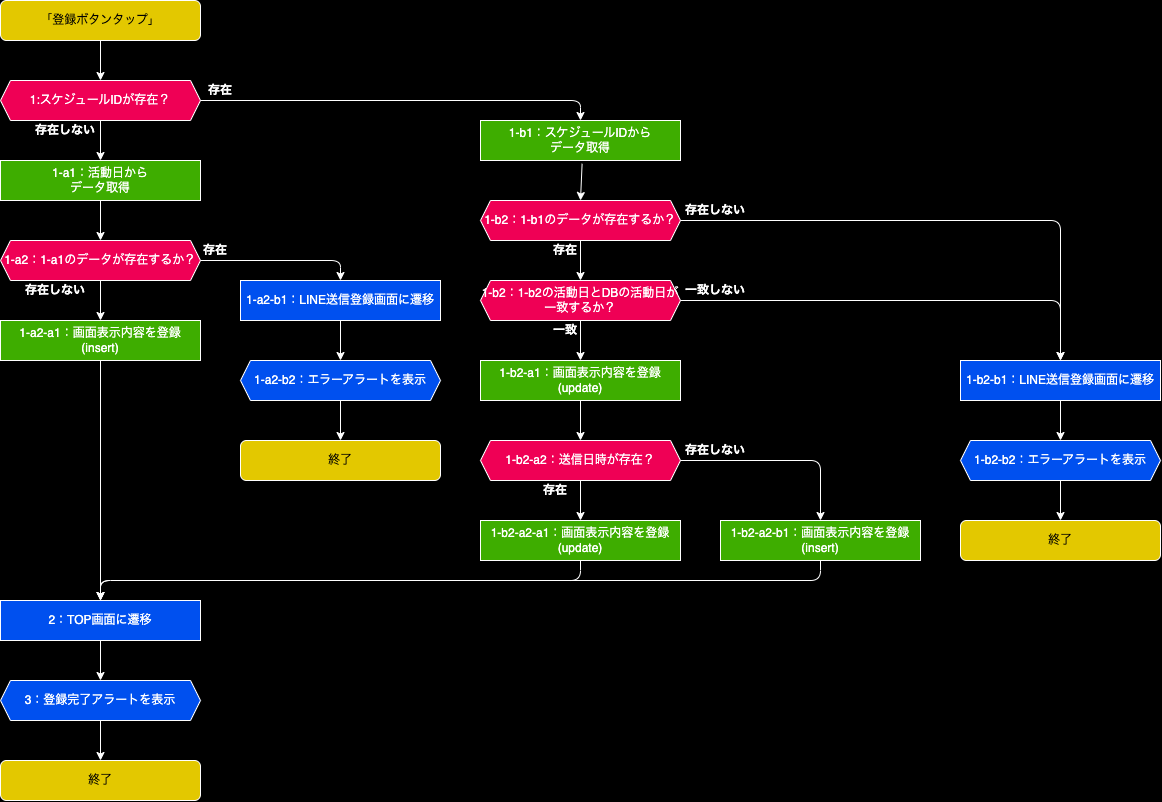

The diagram above was exported from draw.io. Its source (the exported page's mxGraphModel, read from the mxfile embedded in the PNG):
<mxGraphModel dx="507" dy="478" grid="1" gridSize="10" guides="1" tooltips="1" connect="1" arrows="1" fold="1" page="1" pageScale="1" pageWidth="827" pageHeight="1169" background="#000000" math="0" shadow="0">
  <root>
    <mxCell id="0" />
    <mxCell id="1" parent="0" />
    <mxCell id="2" value="「登録ボタンタップ」" style="rounded=1;whiteSpace=wrap;html=1;strokeColor=#FFFFFF;fillColor=#e3c800;fontColor=#000000;" parent="1" vertex="1">
      <mxGeometry x="200" width="200" height="40" as="geometry" />
    </mxCell>
    <mxCell id="3" value="1:スケジュールIDが存在？" style="shape=hexagon;perimeter=hexagonPerimeter2;whiteSpace=wrap;html=1;fixedSize=1;fillColor=#ef0055;size=10;fontColor=#FFFFFF;strokeColor=#FFFFFF;" parent="1" vertex="1">
      <mxGeometry x="200" y="80" width="200" height="40" as="geometry" />
    </mxCell>
    <mxCell id="4" value="" style="endArrow=classic;html=1;strokeColor=#FFFFFF;exitX=0.5;exitY=1;exitDx=0;exitDy=0;entryX=0.5;entryY=0;entryDx=0;entryDy=0;" parent="1" source="2" target="3" edge="1">
      <mxGeometry width="50" height="50" relative="1" as="geometry">
        <mxPoint x="270" y="60" as="sourcePoint" />
        <mxPoint x="330" y="60" as="targetPoint" />
      </mxGeometry>
    </mxCell>
    <mxCell id="5" value="存在しない" style="text;html=1;strokeColor=none;fillColor=none;align=center;verticalAlign=middle;whiteSpace=wrap;rounded=0;fontColor=#FFFFFF;fontStyle=1" parent="1" vertex="1">
      <mxGeometry x="230" y="120" width="70" height="20" as="geometry" />
    </mxCell>
    <mxCell id="6" value="存在" style="text;html=1;strokeColor=none;fillColor=none;align=center;verticalAlign=middle;whiteSpace=wrap;rounded=0;fontColor=#FFFFFF;fontStyle=1" parent="1" vertex="1">
      <mxGeometry x="400" y="80" width="40" height="20" as="geometry" />
    </mxCell>
    <mxCell id="7" value="&lt;span style=&quot;color: rgba(0, 0, 0, 0); font-family: monospace; font-size: 0px; text-align: start; background-color: rgb(42, 37, 47);&quot;&gt;%3CmxGraphModel%3E%3Croot%3E%3CmxCell%20id%3D%220%22%2F%3E%3CmxCell%20id%3D%221%22%20parent%3D%220%22%2F%3E%3CmxCell%20id%3D%222%22%20value%3D%22%E5%AD%98%E5%9C%A8%22%20style%3D%22text%3Bhtml%3D1%3BstrokeColor%3Dnone%3BfillColor%3Dnone%3Balign%3Dcenter%3BverticalAlign%3Dmiddle%3BwhiteSpace%3Dwrap%3Brounded%3D0%3BfontColor%3D%23FFFFFF%3BfontStyle%3D1%22%20vertex%3D%221%22%20parent%3D%221%22%3E%3CmxGeometry%20x%3D%22270%22%20y%3D%22120%22%20width%3D%2230%22%20height%3D%2220%22%20as%3D%22geometry%22%2F%3E%3C%2FmxCell%3E%3C%2Froot%3E%3C%2FmxGraphModel%3E&lt;/span&gt;" style="endArrow=classic;html=1;strokeColor=#FFFFFF;exitX=0.5;exitY=1;exitDx=0;exitDy=0;entryX=0.5;entryY=0;entryDx=0;entryDy=0;" parent="1" source="3" target="103" edge="1">
      <mxGeometry width="50" height="50" relative="1" as="geometry">
        <mxPoint x="310" y="50" as="sourcePoint" />
        <mxPoint x="300" y="160" as="targetPoint" />
        <mxPoint as="offset" />
      </mxGeometry>
    </mxCell>
    <mxCell id="8" value="" style="endArrow=classic;html=1;strokeColor=#FFFFFF;exitX=1;exitY=0.5;exitDx=0;exitDy=0;entryX=0.5;entryY=0;entryDx=0;entryDy=0;" parent="1" source="3" target="122" edge="1">
      <mxGeometry width="50" height="50" relative="1" as="geometry">
        <mxPoint x="310" y="130" as="sourcePoint" />
        <mxPoint x="780" y="120" as="targetPoint" />
        <Array as="points">
          <mxPoint x="780" y="100" />
        </Array>
      </mxGeometry>
    </mxCell>
    <mxCell id="74" value="1-b2：1-b1のデータが存在するか？" style="shape=hexagon;perimeter=hexagonPerimeter2;whiteSpace=wrap;html=1;fixedSize=1;fillColor=#ef0055;size=10;fontColor=#FFFFFF;strokeColor=#FFFFFF;" parent="1" vertex="1">
      <mxGeometry x="680" y="200" width="200" height="40" as="geometry" />
    </mxCell>
    <mxCell id="75" value="存在" style="text;html=1;strokeColor=none;fillColor=none;align=center;verticalAlign=middle;whiteSpace=wrap;rounded=0;fontColor=#FFFFFF;fontStyle=1" parent="1" vertex="1">
      <mxGeometry x="750" y="240" width="30" height="20" as="geometry" />
    </mxCell>
    <mxCell id="76" value="" style="endArrow=classic;html=1;strokeColor=#FFFFFF;exitX=0.5;exitY=1;exitDx=0;exitDy=0;entryX=0.5;entryY=0;entryDx=0;entryDy=0;" parent="1" source="74" target="126" edge="1">
      <mxGeometry width="50" height="50" relative="1" as="geometry">
        <mxPoint x="900" y="170" as="sourcePoint" />
        <mxPoint x="780" y="280" as="targetPoint" />
      </mxGeometry>
    </mxCell>
    <mxCell id="77" value="存在しない" style="text;html=1;strokeColor=none;fillColor=none;align=center;verticalAlign=middle;whiteSpace=wrap;rounded=0;fontColor=#FFFFFF;fontStyle=1" parent="1" vertex="1">
      <mxGeometry x="880" y="200" width="70" height="20" as="geometry" />
    </mxCell>
    <mxCell id="78" value="" style="endArrow=classic;html=1;strokeColor=#FFFFFF;exitX=1;exitY=0.5;exitDx=0;exitDy=0;entryX=0.5;entryY=0;entryDx=0;entryDy=0;" parent="1" source="74" target="117" edge="1">
      <mxGeometry width="50" height="50" relative="1" as="geometry">
        <mxPoint x="890" y="190" as="sourcePoint" />
        <mxPoint x="1050" y="260" as="targetPoint" />
        <Array as="points">
          <mxPoint x="1260" y="220" />
        </Array>
      </mxGeometry>
    </mxCell>
    <mxCell id="80" value="&lt;span style=&quot;color: rgba(0, 0, 0, 0); font-family: monospace; font-size: 0px; text-align: start; background-color: rgb(42, 37, 47);&quot;&gt;%3CmxGraphModel%3E%3Croot%3E%3CmxCell%20id%3D%220%22%2F%3E%3CmxCell%20id%3D%221%22%20parent%3D%220%22%2F%3E%3CmxCell%20id%3D%222%22%20value%3D%22%E5%AD%98%E5%9C%A8%22%20style%3D%22text%3Bhtml%3D1%3BstrokeColor%3Dnone%3BfillColor%3Dnone%3Balign%3Dcenter%3BverticalAlign%3Dmiddle%3BwhiteSpace%3Dwrap%3Brounded%3D0%3BfontColor%3D%23FFFFFF%3BfontStyle%3D1%22%20vertex%3D%221%22%20parent%3D%221%22%3E%3CmxGeometry%20x%3D%22270%22%20y%3D%22120%22%20width%3D%2230%22%20height%3D%2220%22%20as%3D%22geometry%22%2F%3E%3C%2FmxCell%3E%3C%2Froot%3E%3C%2FmxGraphModel%3E&lt;/span&gt;" style="endArrow=classic;html=1;strokeColor=#FFFFFF;exitX=0.508;exitY=1.082;exitDx=0;exitDy=0;entryX=0.5;entryY=0;entryDx=0;entryDy=0;exitPerimeter=0;" parent="1" source="122" target="74" edge="1">
      <mxGeometry width="50" height="50" relative="1" as="geometry">
        <mxPoint x="780" y="160" as="sourcePoint" />
        <mxPoint x="790" y="130" as="targetPoint" />
        <mxPoint as="offset" />
      </mxGeometry>
    </mxCell>
    <mxCell id="81" value="1-b2-a2-a1：画面表示内容を登録&lt;br&gt;(update)" style="rounded=0;whiteSpace=wrap;html=1;strokeColor=#FFFFFF;fillColor=#3EAD00;fontColor=#FFFFFF;" parent="1" vertex="1">
      <mxGeometry x="680" y="520" width="200" height="40" as="geometry" />
    </mxCell>
    <mxCell id="82" value="1-b2-a2：送信日時が存在？" style="shape=hexagon;perimeter=hexagonPerimeter2;whiteSpace=wrap;html=1;fixedSize=1;fillColor=#ef0055;size=10;fontColor=#FFFFFF;strokeColor=#FFFFFF;" parent="1" vertex="1">
      <mxGeometry x="680" y="440" width="200" height="40" as="geometry" />
    </mxCell>
    <mxCell id="83" value="存在" style="text;html=1;strokeColor=none;fillColor=none;align=center;verticalAlign=middle;whiteSpace=wrap;rounded=0;fontColor=#FFFFFF;fontStyle=1" parent="1" vertex="1">
      <mxGeometry x="740" y="480" width="30" height="20" as="geometry" />
    </mxCell>
    <mxCell id="84" value="存在しない" style="text;html=1;strokeColor=none;fillColor=none;align=center;verticalAlign=middle;whiteSpace=wrap;rounded=0;fontColor=#FFFFFF;fontStyle=1" parent="1" vertex="1">
      <mxGeometry x="880" y="440" width="70" height="20" as="geometry" />
    </mxCell>
    <mxCell id="85" value="" style="endArrow=classic;html=1;strokeColor=#FFFFFF;exitX=0.5;exitY=1;exitDx=0;exitDy=0;entryX=0.5;entryY=0;entryDx=0;entryDy=0;" parent="1" source="82" target="81" edge="1">
      <mxGeometry width="50" height="50" relative="1" as="geometry">
        <mxPoint x="1060" y="460" as="sourcePoint" />
        <mxPoint x="1050" y="570" as="targetPoint" />
      </mxGeometry>
    </mxCell>
    <mxCell id="86" value="1-b2-a2-b1：画面表示内容を登録&lt;br&gt;(insert)" style="rounded=0;whiteSpace=wrap;html=1;strokeColor=#FFFFFF;fillColor=#3EAD00;fontColor=#FFFFFF;" parent="1" vertex="1">
      <mxGeometry x="920" y="520" width="200" height="40" as="geometry" />
    </mxCell>
    <mxCell id="87" value="" style="endArrow=classic;html=1;strokeColor=#FFFFFF;exitX=1;exitY=0.5;exitDx=0;exitDy=0;entryX=0.5;entryY=0;entryDx=0;entryDy=0;" parent="1" source="82" target="86" edge="1">
      <mxGeometry width="50" height="50" relative="1" as="geometry">
        <mxPoint x="1060" y="540" as="sourcePoint" />
        <mxPoint x="1020" y="590" as="targetPoint" />
        <Array as="points">
          <mxPoint x="1020" y="460" />
        </Array>
      </mxGeometry>
    </mxCell>
    <mxCell id="88" value="1-b2-a1：画面表示内容を登録&lt;br&gt;(update)" style="rounded=0;whiteSpace=wrap;html=1;strokeColor=#FFFFFF;fillColor=#3EAD00;fontColor=#FFFFFF;" parent="1" vertex="1">
      <mxGeometry x="680" y="360" width="200" height="40" as="geometry" />
    </mxCell>
    <mxCell id="89" value="" style="endArrow=classic;html=1;strokeColor=#FFFFFF;exitX=0.5;exitY=1;exitDx=0;exitDy=0;entryX=0.5;entryY=0;entryDx=0;entryDy=0;" parent="1" source="88" target="82" edge="1">
      <mxGeometry width="50" height="50" relative="1" as="geometry">
        <mxPoint x="880" y="520" as="sourcePoint" />
        <mxPoint x="930" y="670" as="targetPoint" />
        <Array as="points" />
      </mxGeometry>
    </mxCell>
    <mxCell id="94" value="" style="endArrow=classic;html=1;strokeColor=#FFFFFF;exitX=0.5;exitY=1;exitDx=0;exitDy=0;entryX=0.5;entryY=0;entryDx=0;entryDy=0;" parent="1" source="81" target="111" edge="1">
      <mxGeometry width="50" height="50" relative="1" as="geometry">
        <mxPoint x="790" y="410" as="sourcePoint" />
        <mxPoint x="780" y="520" as="targetPoint" />
        <Array as="points">
          <mxPoint x="780" y="580" />
          <mxPoint x="300" y="580" />
        </Array>
      </mxGeometry>
    </mxCell>
    <mxCell id="95" value="" style="endArrow=classic;html=1;strokeColor=#FFFFFF;exitX=0.5;exitY=1;exitDx=0;exitDy=0;entryX=0.5;entryY=0;entryDx=0;entryDy=0;" parent="1" source="86" target="111" edge="1">
      <mxGeometry width="50" height="50" relative="1" as="geometry">
        <mxPoint x="790" y="490" as="sourcePoint" />
        <mxPoint x="780" y="520" as="targetPoint" />
        <Array as="points">
          <mxPoint x="1020" y="580" />
          <mxPoint x="300" y="580" />
        </Array>
      </mxGeometry>
    </mxCell>
    <mxCell id="98" value="1-a2：1-a1のデータが存在するか？" style="shape=hexagon;perimeter=hexagonPerimeter2;whiteSpace=wrap;html=1;fixedSize=1;fillColor=#ef0055;size=10;fontColor=#FFFFFF;strokeColor=#FFFFFF;" parent="1" vertex="1">
      <mxGeometry x="200" y="240" width="200" height="40" as="geometry" />
    </mxCell>
    <mxCell id="99" value="存在しない" style="text;html=1;strokeColor=none;fillColor=none;align=center;verticalAlign=middle;whiteSpace=wrap;rounded=0;fontColor=#FFFFFF;fontStyle=1" parent="1" vertex="1">
      <mxGeometry x="220" y="280" width="70" height="20" as="geometry" />
    </mxCell>
    <mxCell id="100" value="存在" style="text;html=1;strokeColor=none;fillColor=none;align=center;verticalAlign=middle;whiteSpace=wrap;rounded=0;fontColor=#FFFFFF;fontStyle=1" parent="1" vertex="1">
      <mxGeometry x="400" y="240" width="30" height="20" as="geometry" />
    </mxCell>
    <mxCell id="101" value="" style="endArrow=classic;html=1;strokeColor=#FFFFFF;exitX=0.5;exitY=1;exitDx=0;exitDy=0;entryX=0.5;entryY=0;entryDx=0;entryDy=0;" parent="1" source="98" target="108" edge="1">
      <mxGeometry width="50" height="50" relative="1" as="geometry">
        <mxPoint x="300" y="230" as="sourcePoint" />
        <mxPoint x="300" y="410" as="targetPoint" />
      </mxGeometry>
    </mxCell>
    <mxCell id="102" value="終了" style="rounded=1;whiteSpace=wrap;html=1;strokeColor=#FFFFFF;fillColor=#e3c800;fontColor=#000000;" parent="1" vertex="1">
      <mxGeometry x="440" y="440" width="200" height="40" as="geometry" />
    </mxCell>
    <mxCell id="103" value="1-a1：活動日から&lt;br&gt;データ取得" style="rounded=0;whiteSpace=wrap;html=1;strokeColor=#FFFFFF;fillColor=#3EAD00;fontColor=#FFFFFF;" parent="1" vertex="1">
      <mxGeometry x="200" y="160" width="200" height="40" as="geometry" />
    </mxCell>
    <mxCell id="104" value="" style="endArrow=classic;html=1;strokeColor=#FFFFFF;exitX=0.5;exitY=1;exitDx=0;exitDy=0;entryX=0.5;entryY=0;entryDx=0;entryDy=0;" parent="1" source="103" target="98" edge="1">
      <mxGeometry width="50" height="50" relative="1" as="geometry">
        <mxPoint x="200" y="250" as="sourcePoint" />
        <mxPoint x="200" y="300" as="targetPoint" />
      </mxGeometry>
    </mxCell>
    <mxCell id="105" value="1-a2-b1：LINE送信登録画面に遷移" style="rounded=0;whiteSpace=wrap;html=1;strokeColor=#FFFFFF;fillColor=#0050ef;fontColor=#ffffff;" parent="1" vertex="1">
      <mxGeometry x="440" y="280" width="200" height="40" as="geometry" />
    </mxCell>
    <mxCell id="106" value="" style="endArrow=classic;html=1;strokeColor=#FFFFFF;exitX=0.5;exitY=1;exitDx=0;exitDy=0;entryX=0.5;entryY=0;entryDx=0;entryDy=0;" parent="1" source="105" target="114" edge="1">
      <mxGeometry width="50" height="50" relative="1" as="geometry">
        <mxPoint x="790" y="290" as="sourcePoint" />
        <mxPoint x="540" y="400" as="targetPoint" />
      </mxGeometry>
    </mxCell>
    <mxCell id="107" value="" style="endArrow=classic;html=1;strokeColor=#FFFFFF;exitX=1;exitY=0.5;exitDx=0;exitDy=0;entryX=0.5;entryY=0;entryDx=0;entryDy=0;" parent="1" source="98" target="105" edge="1">
      <mxGeometry width="50" height="50" relative="1" as="geometry">
        <mxPoint x="310" y="290" as="sourcePoint" />
        <mxPoint x="310" y="420" as="targetPoint" />
        <Array as="points">
          <mxPoint x="540" y="260" />
        </Array>
      </mxGeometry>
    </mxCell>
    <mxCell id="108" value="1-a2-a1：画面表示内容を登録(insert)" style="rounded=0;whiteSpace=wrap;html=1;strokeColor=#FFFFFF;fillColor=#3EAD00;fontColor=#FFFFFF;" parent="1" vertex="1">
      <mxGeometry x="200" y="320" width="200" height="40" as="geometry" />
    </mxCell>
    <mxCell id="109" value="" style="endArrow=classic;html=1;strokeColor=#FFFFFF;exitX=0.5;exitY=1;exitDx=0;exitDy=0;entryX=0.5;entryY=0;entryDx=0;entryDy=0;" parent="1" source="108" target="111" edge="1">
      <mxGeometry width="50" height="50" relative="1" as="geometry">
        <mxPoint x="110" y="230" as="sourcePoint" />
        <mxPoint x="300" y="670" as="targetPoint" />
      </mxGeometry>
    </mxCell>
    <mxCell id="110" value="終了" style="rounded=1;whiteSpace=wrap;html=1;strokeColor=#FFFFFF;fillColor=#e3c800;fontColor=#000000;" parent="1" vertex="1">
      <mxGeometry x="200" y="760" width="200" height="40" as="geometry" />
    </mxCell>
    <mxCell id="111" value="2：TOP画面に遷移" style="rounded=0;whiteSpace=wrap;html=1;strokeColor=#FFFFFF;fillColor=#0050ef;fontColor=#ffffff;" parent="1" vertex="1">
      <mxGeometry x="200" y="600" width="200" height="40" as="geometry" />
    </mxCell>
    <mxCell id="112" value="" style="endArrow=classic;html=1;strokeColor=#FFFFFF;exitX=0.5;exitY=1;exitDx=0;exitDy=0;entryX=0.5;entryY=0;entryDx=0;entryDy=0;" parent="1" source="111" target="123" edge="1">
      <mxGeometry width="50" height="50" relative="1" as="geometry">
        <mxPoint x="550" y="570" as="sourcePoint" />
        <mxPoint x="300" y="680" as="targetPoint" />
      </mxGeometry>
    </mxCell>
    <mxCell id="114" value="1-a2-b2：エラーアラートを表示" style="shape=hexagon;perimeter=hexagonPerimeter2;whiteSpace=wrap;html=1;fixedSize=1;fillColor=#0050EF;size=10;fontColor=#FFFFFF;strokeColor=#FFFFFF;" parent="1" vertex="1">
      <mxGeometry x="440" y="360" width="200" height="40" as="geometry" />
    </mxCell>
    <mxCell id="115" value="" style="endArrow=classic;html=1;strokeColor=#FFFFFF;exitX=0.5;exitY=1;exitDx=0;exitDy=0;entryX=0.5;entryY=0;entryDx=0;entryDy=0;" parent="1" source="114" target="102" edge="1">
      <mxGeometry width="50" height="50" relative="1" as="geometry">
        <mxPoint x="550" y="330" as="sourcePoint" />
        <mxPoint x="550" y="370" as="targetPoint" />
      </mxGeometry>
    </mxCell>
    <mxCell id="116" value="終了" style="rounded=1;whiteSpace=wrap;html=1;strokeColor=#FFFFFF;fillColor=#e3c800;fontColor=#000000;" parent="1" vertex="1">
      <mxGeometry x="1160" y="520" width="200" height="40" as="geometry" />
    </mxCell>
    <mxCell id="117" value="1-b2-b1：LINE送信登録画面に遷移" style="rounded=0;whiteSpace=wrap;html=1;strokeColor=#FFFFFF;fillColor=#0050ef;fontColor=#ffffff;" parent="1" vertex="1">
      <mxGeometry x="1160" y="360" width="200" height="40" as="geometry" />
    </mxCell>
    <mxCell id="118" value="" style="endArrow=classic;html=1;strokeColor=#FFFFFF;exitX=0.5;exitY=1;exitDx=0;exitDy=0;entryX=0.5;entryY=0;entryDx=0;entryDy=0;" parent="1" source="117" target="119" edge="1">
      <mxGeometry width="50" height="50" relative="1" as="geometry">
        <mxPoint x="1510" y="370" as="sourcePoint" />
        <mxPoint x="1260" y="480" as="targetPoint" />
      </mxGeometry>
    </mxCell>
    <mxCell id="119" value="1-b2-b2：エラーアラートを表示" style="shape=hexagon;perimeter=hexagonPerimeter2;whiteSpace=wrap;html=1;fixedSize=1;fillColor=#0050EF;size=10;fontColor=#FFFFFF;strokeColor=#FFFFFF;" parent="1" vertex="1">
      <mxGeometry x="1160" y="440" width="200" height="40" as="geometry" />
    </mxCell>
    <mxCell id="120" value="" style="endArrow=classic;html=1;strokeColor=#FFFFFF;exitX=0.5;exitY=1;exitDx=0;exitDy=0;entryX=0.5;entryY=0;entryDx=0;entryDy=0;" parent="1" source="119" target="116" edge="1">
      <mxGeometry width="50" height="50" relative="1" as="geometry">
        <mxPoint x="1270" y="410" as="sourcePoint" />
        <mxPoint x="1270" y="450" as="targetPoint" />
      </mxGeometry>
    </mxCell>
    <mxCell id="122" value="1-b1：スケジュールIDから&lt;br&gt;データ取得" style="rounded=0;whiteSpace=wrap;html=1;strokeColor=#FFFFFF;fillColor=#3EAD00;fontColor=#FFFFFF;" parent="1" vertex="1">
      <mxGeometry x="680" y="120" width="200" height="40" as="geometry" />
    </mxCell>
    <mxCell id="123" value="3：登録完了アラートを表示" style="shape=hexagon;perimeter=hexagonPerimeter2;whiteSpace=wrap;html=1;fixedSize=1;fillColor=#0050EF;size=10;fontColor=#FFFFFF;strokeColor=#FFFFFF;" parent="1" vertex="1">
      <mxGeometry x="200" y="680" width="200" height="40" as="geometry" />
    </mxCell>
    <mxCell id="125" value="" style="endArrow=classic;html=1;strokeColor=#FFFFFF;exitX=0.5;exitY=1;exitDx=0;exitDy=0;entryX=0.5;entryY=0;entryDx=0;entryDy=0;" parent="1" source="123" target="110" edge="1">
      <mxGeometry width="50" height="50" relative="1" as="geometry">
        <mxPoint x="310" y="650" as="sourcePoint" />
        <mxPoint x="310" y="690" as="targetPoint" />
      </mxGeometry>
    </mxCell>
    <mxCell id="126" value="1-b2：1-b2の活動日とDBの活動日が一致するか？" style="shape=hexagon;perimeter=hexagonPerimeter2;whiteSpace=wrap;html=1;fixedSize=1;fillColor=#ef0055;size=10;fontColor=#FFFFFF;strokeColor=#FFFFFF;" vertex="1" parent="1">
      <mxGeometry x="680" y="280" width="200" height="40" as="geometry" />
    </mxCell>
    <mxCell id="127" value="" style="endArrow=classic;html=1;strokeColor=#FFFFFF;exitX=0.5;exitY=1;exitDx=0;exitDy=0;entryX=0.5;entryY=0;entryDx=0;entryDy=0;" edge="1" parent="1" source="126" target="88">
      <mxGeometry width="50" height="50" relative="1" as="geometry">
        <mxPoint x="790" y="250" as="sourcePoint" />
        <mxPoint x="790" y="290" as="targetPoint" />
      </mxGeometry>
    </mxCell>
    <mxCell id="128" value="一致" style="text;html=1;strokeColor=none;fillColor=none;align=center;verticalAlign=middle;whiteSpace=wrap;rounded=0;fontColor=#FFFFFF;fontStyle=1" vertex="1" parent="1">
      <mxGeometry x="750" y="320" width="30" height="20" as="geometry" />
    </mxCell>
    <mxCell id="129" value="一致しない" style="text;html=1;strokeColor=none;fillColor=none;align=center;verticalAlign=middle;whiteSpace=wrap;rounded=0;fontColor=#FFFFFF;fontStyle=1" vertex="1" parent="1">
      <mxGeometry x="880" y="280" width="70" height="20" as="geometry" />
    </mxCell>
    <mxCell id="130" value="" style="endArrow=classic;html=1;strokeColor=#FFFFFF;exitX=1;exitY=0.5;exitDx=0;exitDy=0;entryX=0.5;entryY=0;entryDx=0;entryDy=0;" edge="1" parent="1" source="126" target="117">
      <mxGeometry width="50" height="50" relative="1" as="geometry">
        <mxPoint x="890" y="230" as="sourcePoint" />
        <mxPoint x="1270" y="370" as="targetPoint" />
        <Array as="points">
          <mxPoint x="1260" y="300" />
        </Array>
      </mxGeometry>
    </mxCell>
  </root>
</mxGraphModel>